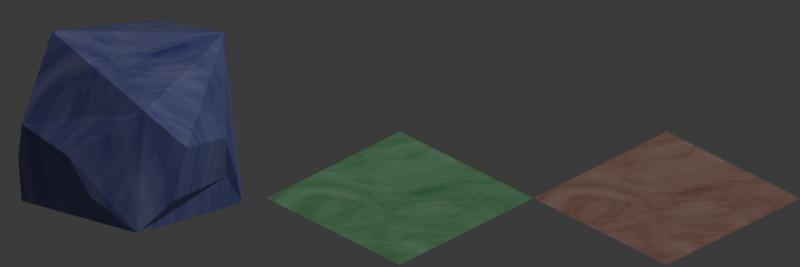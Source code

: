 # Source: Rocks.blend  (saved by Blender 4.4.32; exported with 4.5.12 LTS)
import bpy
from mathutils import Matrix  # noqa: F401  (used for matrix-valued properties, if any)

bpy.ops.wm.read_factory_settings(use_empty=True)
scene = bpy.context.scene
scene.name = 'Scene'

# ---- collections
col_collection = bpy.data.collections.new('Collection'); scene.collection.children.link(col_collection)

# ---- materials (node trees are filled in below, after node groups)
mat_gnd_slab_old_civ = bpy.data.materials.new('gnd-slab-old-civ')
mat_gnd_slab_old_civ.alpha_threshold = 0.0
mat_gnd_slab_old_civ.roughness = 0.5
mat_gnd_slab_old_civ.line_color = (0.0, 0.0, 0.0, 1.0)

# ---- material node trees
mat_gnd_slab_old_civ.use_nodes = True; mat_gnd_slab_old_civ.node_tree.nodes.clear()
_N = mat_gnd_slab_old_civ.node_tree.nodes; _L = mat_gnd_slab_old_civ.node_tree.links
n0 = _N.new('ShaderNodeOutputMaterial'); n0.name = 'Material Output'; n0.location = (477, 299)
n1 = _N.new('ShaderNodeBsdfPrincipled'); n1.name = 'Principled BSDF'; n1.location = (126, 286)
n1.inputs[3].default_value = 1.45
n2 = _N.new('ShaderNodeVertexColor'); n2.name = 'Color Attribute'; n2.location = (-460, 213)
n3 = _N.new('ShaderNodeTexNoise'); n3.name = 'Noise Texture'; n3.location = (-461, 93)
n3.noise_dimensions = '2D'
n3.inputs[2].default_value = 1.5
n3.inputs[5].default_value = 4.6
n3.inputs[8].default_value = 2.6
n4 = _N.new('ShaderNodeMix'); n4.name = 'Mix'; n4.location = (-150, 183)
n4.data_type = 'RGBA'
n4.inputs[0].default_value = 0.3
_L.new(n1.outputs[0], n0.inputs[0])
_L.new(n2.outputs[0], n4.inputs[6])
_L.new(n4.outputs[2], n1.inputs[0])
_L.new(n3.outputs[0], n4.inputs[7])
n0.is_active_output = True

# ---- world
world_world = bpy.data.worlds.new('World'); scene.world = world_world
world_world.use_nodes = True; world_world.node_tree.nodes.clear()
_N = world_world.node_tree.nodes; _L = world_world.node_tree.links
n0 = _N.new('ShaderNodeOutputWorld'); n0.name = 'World Output'; n0.location = (300, 300)
n1 = _N.new('ShaderNodeBackground'); n1.name = 'Background'; n1.location = (10, 300)
n1.inputs[0].default_value = (0.05088, 0.05088, 0.05088, 1.0)
_L.new(n1.outputs[0], n0.inputs[0])
n0.is_active_output = True
world_world.color = (0.05088, 0.05088, 0.05088)
world_world.sun_shadow_jitter_overblur = 0.0

# ---- cameras
cam_camera = bpy.data.cameras.new('Camera')
cam_camera.type = 'ORTHO'
cam_camera.clip_end = 100.0
cam_camera.ortho_scale = 4.241

# ---- lights
light_light = bpy.data.lights.new('Light', 'SUN')
light_light.angle = 0.1993
light_light.energy = 1.0
light_light.shadow_soft_size = 0.1
light_light.shadow_cascade_max_distance = 1000.0

# ---- meshes
me_plane_012 = bpy.data.meshes.new('Plane.012')
me_plane_012.from_pydata([(-0.5, -0.5, 0.0), (0.5, -0.5, 0.0), (-0.5, 0.5, 0.0), (0.5, 0.5, 0.0)], [], [(0, 1, 3, 2)])
_uv = me_plane_012.uv_layers.new(name='UVMap')
_uv.uv.foreach_set('vector', [0.0, 0.0, 1.0, 0.0, 1.0, 1.0, 0.0, 1.0])
_ca = me_plane_012.color_attributes.new('Color', 'FLOAT_COLOR', 'POINT')
_ca.data.foreach_set('color', [0.03588, 0.3622, 0.08497, 1.0, 0.03588, 0.3622, 0.08497, 1.0, 0.03588, 0.3622, 0.08497, 1.0, 0.03588, 0.3622, 0.08497, 1.0])
me_plane_012.materials.append(mat_gnd_slab_old_civ)
me_plane_012.update()
me_plane_021 = bpy.data.meshes.new('Plane.021')
me_plane_021.from_pydata([(-0.5, 0.5, 0.0), (-0.4601, 0.5768, 0.7334), (-0.4661, -0.4403, 0.2989), (-0.5, -0.3799, 0.0), (0.1898, -0.5584, 0.3816), (-0.3799, -0.5, 0.5681), (-0.4939, -0.1587, 0.9516), (0.0797, -0.6075, 0.5987), (0.3518, 0.3003, 0.2188), (0.3291, 0.4469, -0.01083), (0.4115, 0.2406, 0.5074), (0.1521, 0.4875, 0.9439), (0.5037, -0.2532, 0.3531), (0.4141, -0.4247, 0.1933), (0.5192, -0.1603, 0.6517), (0.3412, -0.3002, 0.8579)], [], [(2, 4, 7, 5), (3, 13, 4, 2), (6, 15, 11, 1), (12, 8, 10, 14), (3, 0, 9, 13), (7, 4, 13, 15), (5, 7, 15, 6), (2, 5, 6, 3), (0, 3, 6, 1), (9, 11, 10, 8), (12, 14, 15, 13), (8, 12, 13, 9), (11, 15, 14, 10), (9, 0, 1, 11)])
_uv = me_plane_021.uv_layers.new(name='UVMap')
_uv.uv.foreach_set('vector', [0.1201, 0.0, 0.8799, 0.0, 0.8799, 0.0, 0.1201, 0.0, 0.0, 0.1201, 0.8919, 0.07535, 0.8799, 0.0, 0.1201, 0.0, 0.0, 0.1201, 0.8919, 0.07535, 0.8733, 1.0, 0.0, 1.0, 1.0, 0.2468, 1.0, 0.8733, 1.0, 0.8733, 1.0, 0.2468, 0.0, 0.1201, 0.0, 1.0, 0.8733, 1.0, 0.8919, 0.07535, 0.8799, 0.0, 0.8799, 0.0, 0.9235, 0.04368, 0.9235, 0.04368, 0.1201, 0.0, 0.8799, 0.0, 0.8919, 0.07535, 0.0, 0.1201, 0.1201, 0.0, 0.1201, 0.0, 0.0, 0.1201, 0.0, 0.1201, 0.0, 1.0, 0.0, 0.1201, 0.0, 0.1201, 0.0, 1.0, 0.8733, 1.0, 0.8733, 1.0, 1.0, 0.8733, 1.0, 0.8733, 1.0, 0.2468, 1.0, 0.2468, 0.9235, 0.04368, 0.9235, 0.04368, 1.0, 0.8733, 1.0, 0.2468, 0.8919, 0.07535, 0.8733, 1.0, 0.8733, 1.0, 0.8919, 0.07535, 1.0, 0.2468, 1.0, 0.8733, 0.8733, 1.0, 0.0, 1.0, 0.0, 1.0, 0.8733, 1.0])
_ca = me_plane_021.color_attributes.new('Color', 'FLOAT_COLOR', 'POINT')
_ca.data.foreach_set('color', [0.0006381, 0.01316, 0.3622, 1.0, 0.0006381, 0.01316, 0.3622, 1.0, 0.0006381, 0.01316, 0.3622, 1.0, 0.0006381, 0.01316, 0.3622, 1.0, 0.0006381, 0.01316, 0.3622, 1.0, 0.0006381, 0.01316, 0.3622, 1.0, 0.0006381, 0.01316, 0.3622, 1.0, 0.0006381, 0.01316, 0.3622, 1.0, 0.0006381, 0.01316, 0.3622, 1.0, 0.0006381, 0.01316, 0.3622, 1.0, 0.0006381, 0.01316, 0.3622, 1.0, 0.0006381, 0.01316, 0.3622, 1.0, 0.0006381, 0.01316, 0.3622, 1.0, 0.0006381, 0.01316, 0.3622, 1.0, 0.0006381, 0.01316, 0.3622, 1.0, 0.0006381, 0.01316, 0.3622, 1.0])
me_plane_021.materials.append(mat_gnd_slab_old_civ)
me_plane_021.update()
me_plane_022 = bpy.data.meshes.new('Plane.022')
me_plane_022.from_pydata([(-0.5, -0.5, 0.0), (0.5, -0.5, 0.0), (-0.5, 0.5, 0.0), (0.5, 0.5, 0.0)], [], [(0, 1, 3, 2)])
_uv = me_plane_022.uv_layers.new(name='UVMap')
_uv.uv.foreach_set('vector', [0.0, 0.0, 1.0, 0.0, 1.0, 1.0, 0.0, 1.0])
_ca = me_plane_022.color_attributes.new('Color', 'FLOAT_COLOR', 'POINT')
_ca.data.foreach_set('color', [0.3622, 0.123, 0.06026, 1.0, 0.3622, 0.123, 0.06026, 1.0, 0.3622, 0.123, 0.06026, 1.0, 0.3622, 0.123, 0.06026, 1.0])
me_plane_022.materials.append(mat_gnd_slab_old_civ)
me_plane_022.update()

# ---- objects
ob_light = bpy.data.objects.new('Light', light_light)
ob_camera = bpy.data.objects.new('Camera', cam_camera)
ob_plane = bpy.data.objects.new('Plane', me_plane_012)
ob_plane_001 = bpy.data.objects.new('Plane.001', me_plane_021)
ob_plane_002 = bpy.data.objects.new('Plane.002', me_plane_022)

# ---- transforms, parenting, visibility, modifiers, constraints
ob_light.location = (4.076, 1.005, 5.904)
ob_light.rotation_euler = (0.6503, 0.05522, 1.866)
ob_light.lock_rotations_4d = False
ob_light.empty_display_type = 'ARROWS'
ob_light.color = (0.0, 0.0, 0.0, 0.0)
ob_light.lineart.crease_threshold = 0.0
ob_camera.location = (10.0, -10.0, 8.165)
ob_camera.rotation_euler = (1.047, 0.0, 0.7854)
ob_camera.lock_rotations_4d = False
ob_camera.empty_display_type = 'ARROWS'
ob_camera.color = (0.0, 0.0, 0.0, 0.0)
ob_camera.display_type = 'WIRE'
ob_camera.lineart.crease_threshold = 0.0
ob_plane.location = (0.0, 0.0, -0.4)
ob_plane_001.location = (-0.958, -0.9978, -0.4488)
ob_plane_002.location = (1.0, 1.0, -0.4)

# ---- collection membership
col_collection.objects.link(ob_light)
col_collection.objects.link(ob_camera)
col_collection.objects.link(ob_plane)
col_collection.objects.link(ob_plane_001)
col_collection.objects.link(ob_plane_002)

# ---- scene / render settings (as saved in the file)
scene.camera = ob_camera
scene.frame_start = 1; scene.frame_end = 250; scene.frame_set(1)
scene.render.engine = 'BLENDER_EEVEE_NEXT'
scene.render.resolution_x = 384
scene.render.resolution_y = 128
scene.render.filter_size = 0.0
scene.render.film_transparent = True
scene.eevee.taa_render_samples = 128
scene.eevee.clamp_surface_indirect = 0.0
scene.eevee.bokeh_threshold = 0.0
scene.eevee.bokeh_neighbor_max = 0.0
scene.eevee.use_shadows = False
scene.eevee.light_threshold = 0.0
scene.eevee.overscan_size = 5.828
scene.eevee.use_raytracing = True
bpy.context.view_layer.update()
